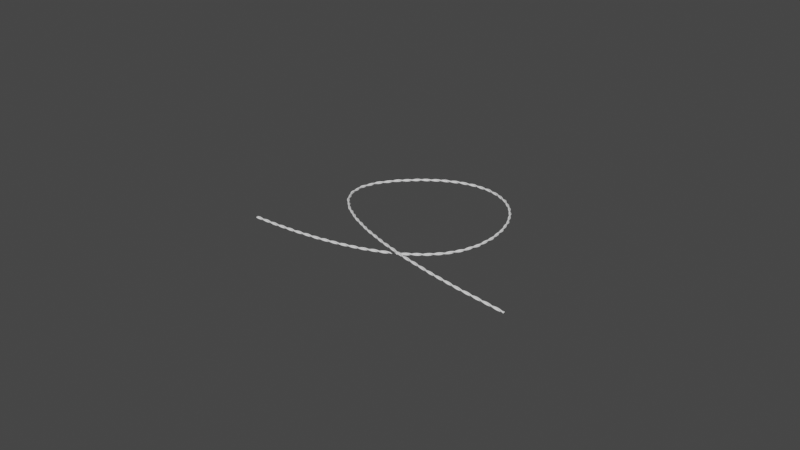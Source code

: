 # Source: rope.blend  (saved by Blender 3.3.6; exported with 4.5.12 LTS)
import bpy
from mathutils import Matrix  # noqa: F401  (used for matrix-valued properties, if any)

bpy.ops.wm.read_factory_settings(use_empty=True)
scene = bpy.context.scene
scene.name = 'Scene'

# ---- collections
col_2 = bpy.data.collections.new('コレクション 2'); scene.collection.children.link(col_2)

# ---- world
world_world = bpy.data.worlds.new('World'); scene.world = world_world
world_world.use_nodes = True; world_world.node_tree.nodes.clear()
_N = world_world.node_tree.nodes; _L = world_world.node_tree.links
n0 = _N.new('ShaderNodeOutputWorld'); n0.name = 'World Output'; n0.location = (300, 300)
n1 = _N.new('ShaderNodeBackground'); n1.name = 'Background'; n1.location = (10, 300)
n1.inputs[0].default_value = (0.05088, 0.05088, 0.05088, 1.0)
_L.new(n1.outputs[0], n0.inputs[0])
n0.is_active_output = True
world_world.color = (0.05088, 0.05088, 0.05088)
world_world.use_sun_shadow = False
world_world.sun_shadow_jitter_overblur = 0.0

# ---- meshes
me_x = bpy.data.meshes.new('円')
me_x.from_pydata([(-0.00679, 0.00679, 0.0), (-0.008114, 0.006659, 0.0), (-0.009388, 0.006273, 0.0), (-0.01056, 0.005645, 0.0), (-0.01159, 0.004801, 0.0), (-0.01244, 0.003772, 0.0), (-0.01306, 0.002598, 0.0), (-0.01345, 0.001325, 0.0), (-0.01358, 1.102e-08, 0.0), (-0.01345, -0.001325, 0.0), (-0.01306, -0.002598, 0.0), (-0.01244, -0.003772, 0.0), (-0.01159, -0.004801, 0.0), (-0.01056, -0.005645, 0.0), (-0.009388, -0.006273, 0.0), (-0.008114, -0.006659, 0.0), (-0.00679, -0.00679, 0.0), (-0.005465, -0.006659, 0.0), (-0.004191, -0.006273, 0.0), (-0.003017, -0.005645, 0.0), (-0.001989, -0.004801, 0.0), (-0.001144, -0.003772, 0.0), (-0.0005168, -0.002598, 0.0), (-0.0001304, -0.001325, 0.0), (0.0, 0.0, 0.0), (-0.0001304, 0.001325, 0.0), (-0.0005168, 0.002598, 0.0), (-0.001144, 0.003772, 0.0), (-0.001989, 0.004801, 0.0), (-0.003017, 0.005645, 0.0), (-0.004191, 0.006273, 0.0), (-0.005465, 0.006659, 0.0), (0.00679, 0.00679, 0.0), (0.005465, 0.006659, 0.0), (0.004191, 0.006273, 0.0), (0.003018, 0.005645, 0.0), (0.001989, 0.004801, 0.0), (0.001144, 0.003772, 0.0), (0.0005169, 0.002598, 0.0), (0.0001305, 0.001325, 0.0), (4.657e-08, 1.102e-08, 0.0), (0.0001305, -0.001325, 0.0), (0.0005169, -0.002598, 0.0), (0.001144, -0.003772, 0.0), (0.001989, -0.004801, 0.0), (0.003018, -0.005645, 0.0), (0.004191, -0.006273, 0.0), (0.005465, -0.006659, 0.0), (0.00679, -0.00679, 0.0), (0.008114, -0.006659, 0.0), (0.009388, -0.006273, 0.0), (0.01056, -0.005645, 0.0), (0.01159, -0.004801, 0.0), (0.01244, -0.003772, 0.0), (0.01306, -0.002598, 0.0), (0.01345, -0.001325, 0.0), (0.01358, 1.102e-08, 0.0), (0.01345, 0.001325, 0.0), (0.01306, 0.002598, 0.0), (0.01244, 0.003772, 0.0), (0.01159, 0.004801, 0.0), (0.01056, 0.005645, 0.0), (0.009388, 0.006273, 0.0), (0.008114, 0.006659, 0.0)], [(1, 0), (2, 1), (3, 2), (4, 3), (5, 4), (6, 5), (7, 6), (8, 7), (9, 8), (10, 9), (11, 10), (12, 11), (13, 12), (14, 13), (15, 14), (16, 15), (17, 16), (18, 17), (19, 18), (20, 19), (21, 20), (22, 21), (23, 22), (24, 23), (25, 24), (26, 25), (27, 26), (28, 27), (29, 28), (30, 29), (31, 30), (0, 31), (33, 32), (34, 33), (35, 34), (36, 35), (37, 36), (38, 37), (39, 38), (40, 39), (41, 40), (42, 41), (43, 42), (44, 43), (45, 44), (46, 45), (47, 46), (48, 47), (49, 48), (50, 49), (51, 50), (52, 51), (53, 52), (54, 53), (55, 54), (56, 55), (57, 56), (58, 57), (59, 58), (60, 59), (61, 60), (62, 61), (63, 62), (32, 63)], [])
_uv = me_x.uv_layers.new(name='UVマップ')
_uv.uv.foreach_set('vector', [])
me_x.update()

# ---- curves / text
cu_x = bpy.data.curves.new('ベジエカーブ', 'CURVE')
cu_x.dimensions = '3D'
_sp = cu_x.splines.new('BEZIER'); _sp.bezier_points.add(3)
_sp.bezier_points.foreach_set('co', [-1.15, -1.1, 0.0, 0.85, 1.341e-07, 0.0, -0.65, 0.4, 0.0, 1.55, -1.0, 0.0])
_sp.bezier_points.foreach_set('handle_left', [-2.543, -1.1, 0.0, 0.8841, -0.8332, 0.0, 0.05711, 1.2, 0.0, 0.29, -1.197, 0.2644])
_sp.bezier_points.foreach_set('handle_right', [-0.15, -1.1, 0.0, 0.8191, 0.7564, 0.0, -1.312, -0.3493, 0.0, 2.575, -0.8397, -0.2152])
for _p, _l, _r in zip(_sp.bezier_points, ['ALIGNED', 'ALIGNED', 'ALIGNED', 'ALIGNED'], ['ALIGNED', 'ALIGNED', 'ALIGNED', 'ALIGNED']): _p.handle_left_type = _l; _p.handle_right_type = _r
_sp.order_u = 0
_sp.order_v = 0
cu_x.use_path = True
cu_x.fill_mode = 'FULL'

# ---- objects
ob_x = bpy.data.objects.new('円', me_x)
ob_x_1 = bpy.data.objects.new('ベジエカーブ', cu_x)

# ---- transforms, parenting, visibility, modifiers, constraints
ob_x.location = (0.0, 0.0, 0.0)
_m = ob_x.modifiers.new('スクリュー', 'SCREW')
_m.screw_offset = 0.2
_m = ob_x.modifiers.new('配列', 'ARRAY')
_m.fit_type = 'FIT_CURVE'
_m.curve = ob_x_1
_m.relative_offset_displace = (0.0, 0.0, 1.0)
_m = ob_x.modifiers.new('カーブ', 'CURVE')
_m.object = ob_x_1
_m.deform_axis = 'POS_Z'
ob_x_1.location = (0.0, 0.0, 0.0)

# ---- collection membership
scene.collection.objects.link(ob_x)
col_2.objects.link(ob_x_1)

# ---- scene / render settings (as saved in the file)
scene.frame_start = 1; scene.frame_end = 250; scene.frame_set(1)
scene.render.engine = 'BLENDER_EEVEE_NEXT'
scene.cycles.sampling_pattern = 'TABULATED_SOBOL'
scene.cycles.use_light_tree = False
scene.view_settings.view_transform = 'Filmic'
bpy.context.view_layer.update()

# ---- added for rendering (the .blend has no active camera and no usable light): camera, sun
cam_auto = bpy.data.cameras.new('AutoCamera')
cam_auto.lens = 50.0
cam_auto.sensor_width = 36.0
cam_auto.clip_end = 1000.0
ob_auto_camera = bpy.data.objects.new('AutoCamera', cam_auto)
scene.collection.objects.link(ob_auto_camera)
ob_auto_camera.location = (6.04396, -7.58338, 4.82225)
ob_auto_camera.rotation_euler = (1.09748, -7.21219e-08, 0.694738)
scene.camera = ob_auto_camera
light_auto_sun = bpy.data.lights.new('AutoSun', 'SUN')
light_auto_sun.energy = 3.0
light_auto_sun.angle = 0.0523599
ob_auto_sun = bpy.data.objects.new('AutoSun', light_auto_sun)
scene.collection.objects.link(ob_auto_sun)
ob_auto_sun.rotation_euler = (0.872665, 0.174533, 0.523599)
bpy.context.view_layer.update()
